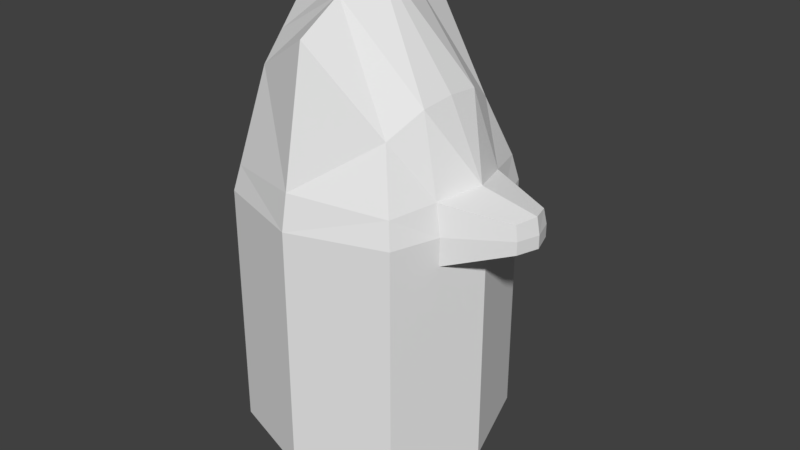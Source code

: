 # Source: Soldier1.blend  (saved by Blender 2.78.0; exported with 4.5.12 LTS)
import bpy
from mathutils import Matrix  # noqa: F401  (used for matrix-valued properties, if any)

bpy.ops.wm.read_factory_settings(use_empty=True)
scene = bpy.context.scene
scene.name = 'Scene'

# ---- collections
col_collection_1 = bpy.data.collections.new('Collection 1'); scene.collection.children.link(col_collection_1)

# ---- world
world_world = bpy.data.worlds.new('World'); scene.world = world_world
world_world.color = (0.05088, 0.05088, 0.05088)
world_world.use_sun_shadow = False
world_world.sun_shadow_jitter_overblur = 0.0
world_world.cycles.sampling_method = 'MANUAL'

# ---- meshes
me_cube_001 = bpy.data.meshes.new('Cube.001')
me_cube_001.from_pydata([(-0.5, 0.0, 1.133), (0.0, 0.5, 1.133), (0.0, -0.5, 1.133), (0.0, 0.0, 0.0), (0.0, 0.0, 2.0), (0.0, -0.5, 0.1327), (0.5, 0.0, 0.1327), (0.0, 0.5, 0.1327), (-0.5, 0.0, 0.1327), (-0.375, 0.0, 0.03318), (-0.375, -0.375, 1.133), (-0.375, 0.0, 1.783), (-0.375, 0.375, 0.1327), (0.0, 0.375, 0.03318), (0.0, 0.375, 1.783), (0.375, 0.375, 0.1327), (0.375, 0.0, 0.03318), (0.3319, 0.0, 1.567), (0.375, -0.375, 0.1327), (0.0, -0.375, 0.03318), (0.0, -0.375, 1.783), (-0.375, -0.375, 0.1327), (-0.375, 0.375, 1.133), (0.375, 0.375, 1.133), (0.375, -0.375, 1.133), (0.0, -0.5, 0.4491), (0.5, 0.0, 0.4491), (0.0, 0.5, 0.4491), (-0.5, 0.0, 0.4491), (-0.2778, -0.2778, 0.05899), (-0.2778, -0.2778, 1.615), (-0.2778, 0.2778, 0.05899), (-0.2778, 0.2778, 1.615), (0.2778, -0.2778, 0.05899), (0.2778, -0.2778, 1.468), (0.2778, 0.2778, 0.05899), (0.2778, 0.2778, 1.468), (-0.375, -0.375, 0.4491), (-0.375, 0.375, 0.4491), (0.375, 0.375, 0.4491), (0.375, -0.375, 0.4491), (-0.5, 0.0, 1.022), (0.0, 0.5, 1.022), (0.5, 0.0, 1.022), (0.0, -0.5, 1.022), (-0.375, -0.375, 1.022), (-0.375, 0.375, 1.022), (0.375, 0.375, 1.022), (0.375, -0.375, 1.022), (-0.4732, 0.0, 1.272), (0.0, 0.4732, 1.272), (0.4732, 0.0, 1.272), (0.0, -0.4732, 1.272), (-0.3541, -0.3541, 1.236), (-0.3541, 0.3541, 1.236), (0.3541, 0.3541, 1.236), (0.3541, -0.3541, 1.236), (-0.4375, 0.1875, 1.133), (0.4375, 0.1875, 1.133), (0.0, 0.1875, 0.01659), (0.0, 0.1875, 1.892), (0.4375, 0.1875, 0.1327), (-0.4375, 0.1875, 0.1327), (-0.3264, 0.1389, 0.04608), (-0.3264, 0.1389, 1.699), (0.3264, 0.1389, 0.04608), (0.3264, 0.1389, 1.553), (0.4375, 0.1875, 0.4491), (-0.4375, 0.1875, 0.4491), (0.4375, 0.1875, 1.022), (-0.4375, 0.1875, 1.022), (0.4136, 0.1771, 1.254), (-0.4136, 0.1771, 1.254), (-0.4375, -0.1875, 1.133), (0.4375, -0.1875, 1.133), (0.0, -0.1875, 0.01659), (0.0, -0.1875, 1.892), (0.4375, -0.1875, 0.1327), (-0.4375, -0.1875, 0.1327), (-0.3264, -0.1389, 0.04608), (-0.3264, -0.1389, 1.699), (0.3264, -0.1389, 0.04608), (0.3264, -0.1389, 1.553), (0.4375, -0.1875, 0.4491), (-0.4375, -0.1875, 0.4491), (0.4375, -0.1875, 1.022), (-0.4375, -0.1875, 1.022), (0.4136, -0.1771, 1.254), (-0.4136, -0.1771, 1.254), (0.7136, -1.759e-09, 1.16), (0.7136, -1.759e-09, 1.109), (0.701, -1.759e-09, 1.226), (0.6843, 0.08792, 1.16), (0.6843, 0.08792, 1.109), (0.6731, 0.08303, 1.217), (0.6843, -0.08792, 1.16), (0.6843, -0.08792, 1.109), (0.6731, -0.08303, 1.217)], [], [(86, 84, 37, 45), (88, 53, 30, 80), (72, 64, 32, 54), (70, 46, 38, 68), (42, 27, 38, 46), (50, 54, 32, 14), (50, 14, 36, 55), (42, 47, 39, 27), (69, 67, 39, 47), (71, 55, 36, 66), (87, 82, 34, 56), (85, 48, 40, 83), (44, 25, 40, 48), (52, 56, 34, 20), (52, 20, 30, 53), (44, 45, 37, 25), (59, 63, 31, 13), (59, 13, 35, 65), (75, 81, 33, 19), (75, 19, 29, 79), (60, 66, 36, 14), (60, 14, 32, 64), (76, 80, 30, 20), (76, 20, 34, 82), (5, 19, 33, 18), (5, 18, 40, 25), (5, 25, 37, 21), (5, 21, 29, 19), (61, 65, 35, 15), (61, 15, 39, 67), (77, 83, 40, 18), (77, 18, 33, 81), (7, 13, 31, 12), (7, 12, 38, 27), (7, 27, 39, 15), (7, 15, 35, 13), (78, 79, 29, 21), (78, 21, 37, 84), (62, 68, 38, 12), (62, 12, 31, 63), (2, 10, 45, 44), (2, 44, 48, 24), (74, 24, 48, 85), (58, 69, 47, 23), (1, 23, 47, 42), (1, 42, 46, 22), (57, 22, 46, 70), (73, 86, 45, 10), (2, 52, 53, 10), (2, 24, 56, 52), (74, 87, 56, 24), (58, 23, 55, 71), (1, 50, 55, 23), (1, 22, 54, 50), (57, 72, 54, 22), (73, 10, 53, 88), (0, 49, 72, 57), (58, 71, 94, 92), (0, 57, 70, 41), (71, 51, 91, 94), (8, 62, 63, 9), (8, 28, 68, 62), (6, 61, 67, 26), (6, 16, 65, 61), (4, 60, 64, 11), (4, 17, 66, 60), (3, 59, 65, 16), (3, 9, 63, 59), (51, 71, 66, 17), (43, 26, 67, 69), (41, 70, 68, 28), (49, 11, 64, 72), (0, 73, 88, 49), (69, 58, 92, 93), (0, 41, 86, 73), (43, 69, 93, 90), (8, 78, 84, 28), (8, 9, 79, 78), (6, 77, 81, 16), (6, 26, 83, 77), (4, 76, 82, 17), (4, 11, 80, 76), (3, 75, 79, 9), (3, 16, 81, 75), (43, 85, 83, 26), (51, 17, 82, 87), (49, 88, 80, 11), (41, 28, 84, 86), (89, 92, 94, 91), (89, 90, 93, 92), (89, 91, 97, 95), (89, 95, 96, 90), (51, 87, 97, 91), (85, 43, 90, 96), (74, 85, 96, 95), (87, 74, 95, 97)])
me_cube_001.materials.append(None)
me_cube_001.use_remesh_preserve_volume = False
me_cube_001.use_remesh_preserve_attributes = False
me_cube_001.use_mirror_vertex_groups = False
me_cube_001.update()

# ---- objects
ob_cube = bpy.data.objects.new('Cube', me_cube_001)

# ---- transforms, parenting, visibility, modifiers, constraints
ob_cube.location = (0.0, 0.0, 0.0)
ob_cube.lineart.crease_threshold = 0.0

# ---- collection membership
col_collection_1.objects.link(ob_cube)

# ---- scene / render settings (as saved in the file)
scene.frame_start = 1; scene.frame_end = 250; scene.frame_set(1)
scene.render.engine = 'BLENDER_EEVEE_NEXT'
scene.render.resolution_percentage = 50
scene.render.dither_intensity = 0.0
scene.cycles.use_denoising = False
scene.cycles.samples = 128
scene.cycles.sampling_pattern = 'TABULATED_SOBOL'
scene.cycles.light_sampling_threshold = 0.0
scene.cycles.use_adaptive_sampling = False
scene.cycles.use_light_tree = False
scene.cycles.blur_glossy = 0.0
scene.cycles.sample_clamp_indirect = 0.0
scene.view_settings.view_transform = 'Standard'
bpy.context.view_layer.update()

# ---- added for rendering (the .blend has no active camera and no usable light): camera, sun
cam_auto = bpy.data.cameras.new('AutoCamera')
cam_auto.lens = 50.0
cam_auto.sensor_width = 36.0
cam_auto.clip_end = 1000.0
ob_auto_camera = bpy.data.objects.new('AutoCamera', cam_auto)
scene.collection.objects.link(ob_auto_camera)
ob_auto_camera.location = (2.46074, -2.82472, 2.88315)
ob_auto_camera.rotation_euler = (1.09748, -7.21219e-08, 0.694738)
scene.camera = ob_auto_camera
light_auto_sun = bpy.data.lights.new('AutoSun', 'SUN')
light_auto_sun.energy = 3.0
light_auto_sun.angle = 0.0523599
ob_auto_sun = bpy.data.objects.new('AutoSun', light_auto_sun)
scene.collection.objects.link(ob_auto_sun)
ob_auto_sun.rotation_euler = (0.872665, 0.174533, 0.523599)
bpy.context.view_layer.update()
